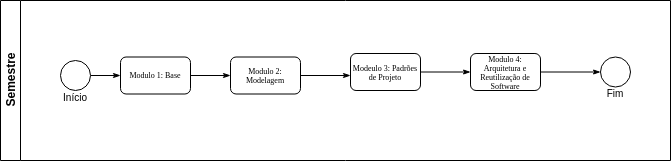

The diagram above was exported from draw.io. Its source (the exported page's mxGraphModel, read from the mxfile embedded in the PNG):
<mxGraphModel dx="678" dy="348" grid="1" gridSize="10" guides="1" tooltips="1" connect="1" arrows="1" fold="1" page="1" pageScale="1" pageWidth="1100" pageHeight="850" background="#ffffff" math="0" shadow="0">
  <root>
    <mxCell id="0" />
    <mxCell id="1" parent="0" />
    <mxCell id="2b4e8129b02d487f-2" value="Semestre" style="swimlane;html=1;startSize=20;horizontal=0;" parent="1" vertex="1">
      <mxGeometry x="190" y="100" width="670" height="160" as="geometry" />
    </mxCell>
    <mxCell id="2b4e8129b02d487f-18" style="edgeStyle=orthogonalEdgeStyle;rounded=0;html=1;labelBackgroundColor=none;startArrow=none;startFill=0;startSize=5;endArrow=classicThin;endFill=1;endSize=5;jettySize=auto;orthogonalLoop=1;strokeWidth=1;fontFamily=Verdana;fontSize=8" parent="2b4e8129b02d487f-2" source="2b4e8129b02d487f-5" target="2b4e8129b02d487f-6" edge="1">
      <mxGeometry relative="1" as="geometry" />
    </mxCell>
    <mxCell id="YcPTwktwfzGZe7gcONV3-1" value="Modeulo 3: Padrões de Projeto" style="rounded=1;whiteSpace=wrap;html=1;shadow=0;labelBackgroundColor=none;strokeWidth=1;fontFamily=Verdana;fontSize=8;align=center;" vertex="1" parent="2b4e8129b02d487f-2">
      <mxGeometry x="350" y="52.99999999999997" width="70" height="37" as="geometry" />
    </mxCell>
    <mxCell id="YcPTwktwfzGZe7gcONV3-2" value="Modulo 4: Arquitetura e Reutilização de Software" style="rounded=1;whiteSpace=wrap;html=1;shadow=0;labelBackgroundColor=none;strokeWidth=1;fontFamily=Verdana;fontSize=8;align=center;" vertex="1" parent="2b4e8129b02d487f-2">
      <mxGeometry x="470" y="52.99999999999997" width="70" height="37" as="geometry" />
    </mxCell>
    <mxCell id="YcPTwktwfzGZe7gcONV3-4" value="" style="ellipse;whiteSpace=wrap;html=1;rounded=0;shadow=0;labelBackgroundColor=none;strokeWidth=1;fontFamily=Verdana;fontSize=8;align=center;" vertex="1" parent="2b4e8129b02d487f-2">
      <mxGeometry x="600" y="56.5" width="30" height="30" as="geometry" />
    </mxCell>
    <mxCell id="2b4e8129b02d487f-5" value="" style="ellipse;whiteSpace=wrap;html=1;rounded=0;shadow=0;labelBackgroundColor=none;strokeWidth=1;fontFamily=Verdana;fontSize=8;align=center;" parent="2b4e8129b02d487f-2" vertex="1">
      <mxGeometry x="60" y="60" width="30" height="30" as="geometry" />
    </mxCell>
    <mxCell id="2b4e8129b02d487f-6" value="Modulo 1: Base" style="rounded=1;whiteSpace=wrap;html=1;shadow=0;labelBackgroundColor=none;strokeWidth=1;fontFamily=Verdana;fontSize=8;align=center;" parent="2b4e8129b02d487f-2" vertex="1">
      <mxGeometry x="120" y="56.49999999999997" width="70" height="37" as="geometry" />
    </mxCell>
    <mxCell id="2b4e8129b02d487f-7" value="Modulo 2: Modelagem" style="rounded=1;whiteSpace=wrap;html=1;shadow=0;labelBackgroundColor=none;strokeWidth=1;fontFamily=Verdana;fontSize=8;align=center;" parent="2b4e8129b02d487f-2" vertex="1">
      <mxGeometry x="230" y="56.49999999999997" width="70" height="37" as="geometry" />
    </mxCell>
    <mxCell id="06PNauokRhEnw8XPob1e-5" style="edgeStyle=orthogonalEdgeStyle;rounded=0;html=1;labelBackgroundColor=none;startArrow=none;startFill=0;startSize=5;endArrow=classicThin;endFill=1;endSize=5;jettySize=auto;orthogonalLoop=1;strokeWidth=1;fontFamily=Verdana;fontSize=8;exitX=1;exitY=0.5;exitDx=0;exitDy=0;entryX=0;entryY=0.5;entryDx=0;entryDy=0;" parent="2b4e8129b02d487f-2" source="2b4e8129b02d487f-6" target="2b4e8129b02d487f-7" edge="1">
      <mxGeometry relative="1" as="geometry">
        <mxPoint x="280" y="175.00000000000006" as="sourcePoint" />
        <mxPoint x="310.0000000000001" y="175.00000000000006" as="targetPoint" />
      </mxGeometry>
    </mxCell>
    <mxCell id="YcPTwktwfzGZe7gcONV3-3" style="edgeStyle=orthogonalEdgeStyle;rounded=0;html=1;labelBackgroundColor=none;startArrow=none;startFill=0;startSize=5;endArrow=classicThin;endFill=1;endSize=5;jettySize=auto;orthogonalLoop=1;strokeWidth=1;fontFamily=Verdana;fontSize=8;exitX=1;exitY=0.5;exitDx=0;exitDy=0;entryX=0;entryY=0.5;entryDx=0;entryDy=0;" edge="1" parent="2b4e8129b02d487f-2" source="YcPTwktwfzGZe7gcONV3-1" target="YcPTwktwfzGZe7gcONV3-2">
      <mxGeometry relative="1" as="geometry">
        <mxPoint x="540" y="155" as="targetPoint" />
        <mxPoint x="490" y="155" as="sourcePoint" />
      </mxGeometry>
    </mxCell>
    <mxCell id="YcPTwktwfzGZe7gcONV3-5" style="edgeStyle=orthogonalEdgeStyle;rounded=0;html=1;labelBackgroundColor=none;startArrow=none;startFill=0;startSize=5;endArrow=classicThin;endFill=1;endSize=5;jettySize=auto;orthogonalLoop=1;strokeWidth=1;fontFamily=Verdana;fontSize=8;exitX=1;exitY=0.5;exitDx=0;exitDy=0;entryX=0;entryY=0.5;entryDx=0;entryDy=0;" edge="1" parent="2b4e8129b02d487f-2" source="YcPTwktwfzGZe7gcONV3-2" target="YcPTwktwfzGZe7gcONV3-4">
      <mxGeometry relative="1" as="geometry">
        <mxPoint x="660" y="171.5000000000001" as="targetPoint" />
        <mxPoint x="610" y="171.5000000000001" as="sourcePoint" />
      </mxGeometry>
    </mxCell>
    <mxCell id="YcPTwktwfzGZe7gcONV3-6" style="edgeStyle=orthogonalEdgeStyle;rounded=0;html=1;labelBackgroundColor=none;startArrow=none;startFill=0;startSize=5;endArrow=classicThin;endFill=1;endSize=5;jettySize=auto;orthogonalLoop=1;strokeWidth=1;fontFamily=Verdana;fontSize=8;exitX=1;exitY=0.5;exitDx=0;exitDy=0;" edge="1" parent="2b4e8129b02d487f-2" source="2b4e8129b02d487f-7">
      <mxGeometry relative="1" as="geometry">
        <mxPoint x="390" y="185" as="sourcePoint" />
        <mxPoint x="350" y="75" as="targetPoint" />
      </mxGeometry>
    </mxCell>
    <mxCell id="YcPTwktwfzGZe7gcONV3-7" value="Início" style="text;html=1;strokeColor=none;fillColor=none;align=center;verticalAlign=middle;whiteSpace=wrap;rounded=0;fontSize=10;" vertex="1" parent="2b4e8129b02d487f-2">
      <mxGeometry x="55" y="86.5" width="40" height="20" as="geometry" />
    </mxCell>
    <mxCell id="YcPTwktwfzGZe7gcONV3-8" value="Fim" style="text;html=1;strokeColor=none;fillColor=none;align=center;verticalAlign=middle;whiteSpace=wrap;rounded=0;fontSize=10;" vertex="1" parent="2b4e8129b02d487f-2">
      <mxGeometry x="595" y="83" width="40" height="20" as="geometry" />
    </mxCell>
  </root>
</mxGraphModel>